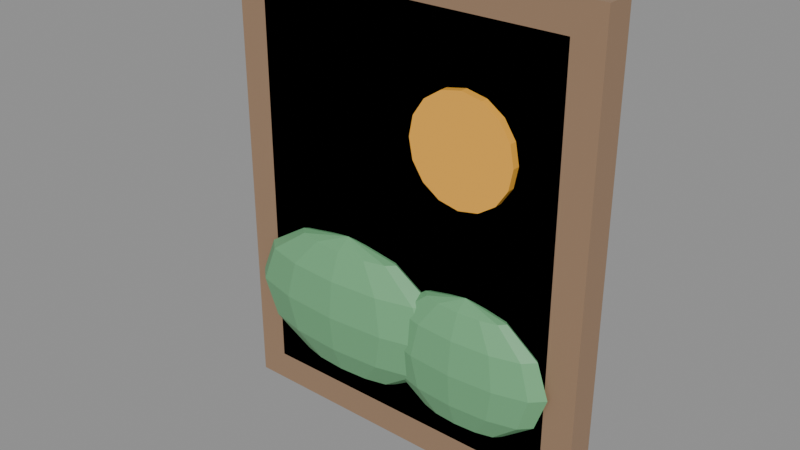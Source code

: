 # Source: ARTE_QuadroCozinha2_v01.blend  (saved by Blender 4.2.66; exported with 4.5.12 LTS)
import bpy
from mathutils import Matrix  # noqa: F401  (used for matrix-valued properties, if any)

bpy.ops.wm.read_factory_settings(use_empty=True)
scene = bpy.context.scene
scene.name = 'Scene'

# ---- materials (node trees are filled in below, after node groups)
mat_polyroom_pbr = bpy.data.materials.new('Polyroom_PBR')

# ---- material node trees
mat_polyroom_pbr.use_nodes = True; mat_polyroom_pbr.node_tree.nodes.clear()
_N = mat_polyroom_pbr.node_tree.nodes; _L = mat_polyroom_pbr.node_tree.links
n0 = _N.new('ShaderNodeBsdfPrincipled'); n0.name = 'Principled BSDF'; n0.location = (10, 300)
n1 = _N.new('ShaderNodeOutputMaterial'); n1.name = 'Material Output'; n1.location = (300, 300)
n2 = _N.new('ShaderNodeVertexColor'); n2.name = 'Color Attribute'; n2.location = (0, 0)
n2.layer_name = 'Color'
_L.new(n0.outputs[0], n1.inputs[0])
_L.new(n2.outputs[0], n0.inputs[0])
n1.is_active_output = True

# ---- meshes
me_arte_quadrocozinha2_moldura_mesh = bpy.data.meshes.new('ARTE_QuadroCozinha2_Moldura_Mesh')
me_arte_quadrocozinha2_moldura_mesh.from_pydata([(-0.25, -0.02, 0.0), (-0.25, -0.02, 0.62), (-0.25, 0.02, 0.0), (-0.25, 0.02, 0.62), (0.25, -0.02, 0.0), (0.25, -0.02, 0.62), (0.25, 0.02, 0.0), (0.25, 0.02, 0.62)], [], [(0, 1, 3, 2), (2, 3, 7, 6), (6, 7, 5, 4), (4, 5, 1, 0), (2, 6, 4, 0), (7, 3, 1, 5)])
_uv = me_arte_quadrocozinha2_moldura_mesh.uv_layers.new(name='UVMap')
_uv.uv.foreach_set('vector', [0.375, 0.0, 0.625, 0.0, 0.625, 0.25, 0.375, 0.25, 0.375, 0.25, 0.625, 0.25, 0.625, 0.5, 0.375, 0.5, 0.375, 0.5, 0.625, 0.5, 0.625, 0.75, 0.375, 0.75, 0.375, 0.75, 0.625, 0.75, 0.625, 1.0, 0.375, 1.0, 0.125, 0.5, 0.375, 0.5, 0.375, 0.75, 0.125, 0.75, 0.625, 0.5, 0.875, 0.5, 0.875, 0.75, 0.625, 0.75])
_ca = me_arte_quadrocozinha2_moldura_mesh.color_attributes.new('Color', 'FLOAT_COLOR', 'POINT')
_ca.data.foreach_set('color', [0.32, 0.2, 0.12, 1.0, 0.32, 0.2, 0.12, 1.0, 0.32, 0.2, 0.12, 1.0, 0.32, 0.2, 0.12, 1.0, 0.32, 0.2, 0.12, 1.0, 0.32, 0.2, 0.12, 1.0, 0.32, 0.2, 0.12, 1.0, 0.32, 0.2, 0.12, 1.0])
me_arte_quadrocozinha2_moldura_mesh.materials.append(mat_polyroom_pbr)
me_arte_quadrocozinha2_moldura_mesh.update()
me_arte_quadrocozinha2_tela_mesh = bpy.data.meshes.new('ARTE_QuadroCozinha2_Tela_Mesh')
me_arte_quadrocozinha2_tela_mesh.from_pydata([(-0.21, -0.02, 0.04), (-0.21, -0.02, 0.58), (-0.21, -0.004, 0.04), (-0.21, -0.004, 0.58), (0.21, -0.02, 0.04), (0.21, -0.02, 0.58), (0.21, -0.004, 0.04), (0.21, -0.004, 0.58)], [], [(0, 1, 3, 2), (2, 3, 7, 6), (6, 7, 5, 4), (4, 5, 1, 0), (2, 6, 4, 0), (7, 3, 1, 5)])
_uv = me_arte_quadrocozinha2_tela_mesh.uv_layers.new(name='UVMap')
_uv.uv.foreach_set('vector', [0.375, 0.0, 0.625, 0.0, 0.625, 0.25, 0.375, 0.25, 0.375, 0.25, 0.625, 0.25, 0.625, 0.5, 0.375, 0.5, 0.375, 0.5, 0.625, 0.5, 0.625, 0.75, 0.375, 0.75, 0.375, 0.75, 0.625, 0.75, 0.625, 1.0, 0.375, 1.0, 0.125, 0.5, 0.375, 0.5, 0.375, 0.75, 0.125, 0.75, 0.625, 0.5, 0.875, 0.5, 0.875, 0.75, 0.625, 0.75])
_ca = me_arte_quadrocozinha2_tela_mesh.color_attributes.new('Color', 'FLOAT_COLOR', 'POINT')
_ca.data.foreach_set('color', [0.45, 0.68, 0.82, 1.0, 0.45, 0.68, 0.82, 1.0, 0.45, 0.68, 0.82, 1.0, 0.45, 0.68, 0.82, 1.0, 0.45, 0.68, 0.82, 1.0, 0.45, 0.68, 0.82, 1.0, 0.45, 0.68, 0.82, 1.0, 0.45, 0.68, 0.82, 1.0])
me_arte_quadrocozinha2_tela_mesh.materials.append(mat_polyroom_pbr)
me_arte_quadrocozinha2_tela_mesh.update()
me_arte_quadrocozinha2_sol_mesh = bpy.data.meshes.new('ARTE_QuadroCozinha2_Sol_Mesh')
me_arte_quadrocozinha2_sol_mesh.from_pydata([(0.09, -0.018, 0.5), (0.09, -0.03, 0.5), (0.1168, -0.018, 0.4947), (0.1168, -0.03, 0.4947), (0.1395, -0.018, 0.4795), (0.1395, -0.03, 0.4795), (0.1547, -0.018, 0.4568), (0.1547, -0.03, 0.4568), (0.16, -0.018, 0.43), (0.16, -0.03, 0.43), (0.1547, -0.018, 0.4032), (0.1547, -0.03, 0.4032), (0.1395, -0.018, 0.3805), (0.1395, -0.03, 0.3805), (0.1168, -0.018, 0.3653), (0.1168, -0.03, 0.3653), (0.09, -0.018, 0.36), (0.09, -0.03, 0.36), (0.06321, -0.018, 0.3653), (0.06321, -0.03, 0.3653), (0.0405, -0.018, 0.3805), (0.0405, -0.03, 0.3805), (0.02533, -0.018, 0.4032), (0.02533, -0.03, 0.4032), (0.02, -0.018, 0.43), (0.02, -0.03, 0.43), (0.02533, -0.018, 0.4568), (0.02533, -0.03, 0.4568), (0.0405, -0.018, 0.4795), (0.0405, -0.03, 0.4795), (0.06321, -0.018, 0.4947), (0.06321, -0.03, 0.4947)], [], [(0, 1, 3, 2), (2, 3, 5, 4), (4, 5, 7, 6), (6, 7, 9, 8), (8, 9, 11, 10), (10, 11, 13, 12), (12, 13, 15, 14), (14, 15, 17, 16), (16, 17, 19, 18), (18, 19, 21, 20), (20, 21, 23, 22), (22, 23, 25, 24), (24, 25, 27, 26), (26, 27, 29, 28), (3, 1, 31, 29, 27, 25, 23, 21, 19, 17, 15, 13, 11, 9, 7, 5), (28, 29, 31, 30), (30, 31, 1, 0), (0, 2, 4, 6, 8, 10, 12, 14, 16, 18, 20, 22, 24, 26, 28, 30)])
_uv = me_arte_quadrocozinha2_sol_mesh.uv_layers.new(name='UVMap')
_uv.uv.foreach_set('vector', [1.0, 0.5, 1.0, 1.0, 0.9375, 1.0, 0.9375, 0.5, 0.9375, 0.5, 0.9375, 1.0, 0.875, 1.0, 0.875, 0.5, 0.875, 0.5, 0.875, 1.0, 0.8125, 1.0, 0.8125, 0.5, 0.8125, 0.5, 0.8125, 1.0, 0.75, 1.0, 0.75, 0.5, 0.75, 0.5, 0.75, 1.0, 0.6875, 1.0, 0.6875, 0.5, 0.6875, 0.5, 0.6875, 1.0, 0.625, 1.0, 0.625, 0.5, 0.625, 0.5, 0.625, 1.0, 0.5625, 1.0, 0.5625, 0.5, 0.5625, 0.5, 0.5625, 1.0, 0.5, 1.0, 0.5, 0.5, 0.5, 0.5, 0.5, 1.0, 0.4375, 1.0, 0.4375, 0.5, 0.4375, 0.5, 0.4375, 1.0, 0.375, 1.0, 0.375, 0.5, 0.375, 0.5, 0.375, 1.0, 0.3125, 1.0, 0.3125, 0.5, 0.3125, 0.5, 0.3125, 1.0, 0.25, 1.0, 0.25, 0.5, 0.25, 0.5, 0.25, 1.0, 0.1875, 1.0, 0.1875, 0.5, 0.1875, 0.5, 0.1875, 1.0, 0.125, 1.0, 0.125, 0.5, 0.3418, 0.4717, 0.25, 0.49, 0.1582, 0.4717, 0.08029, 0.4197, 0.02827, 0.3418, 0.01, 0.25, 0.02827, 0.1582, 0.08029, 0.08029, 0.1582, 0.02827, 0.25, 0.01, 0.3418, 0.02827, 0.4197, 0.08029, 0.4717, 0.1582, 0.49, 0.25, 0.4717, 0.3418, 0.4197, 0.4197, 0.125, 0.5, 0.125, 1.0, 0.0625, 1.0, 0.0625, 0.5, 0.0625, 0.5, 0.0625, 1.0, 0.0, 1.0, 0.0, 0.5, 0.75, 0.49, 0.8418, 0.4717, 0.9197, 0.4197, 0.9717, 0.3418, 0.99, 0.25, 0.9717, 0.1582, 0.9197, 0.08029, 0.8418, 0.02827, 0.75, 0.01, 0.6582, 0.02827, 0.5803, 0.08029, 0.5283, 0.1582, 0.51, 0.25, 0.5283, 0.3418, 0.5803, 0.4197, 0.6582, 0.4717])
_ca = me_arte_quadrocozinha2_sol_mesh.color_attributes.new('Color', 'FLOAT_COLOR', 'POINT')
_ca.data.foreach_set('color', [0.95, 0.45, 0.05, 1.0, 0.95, 0.45, 0.05, 1.0, 0.95, 0.45, 0.05, 1.0, 0.95, 0.45, 0.05, 1.0, 0.95, 0.45, 0.05, 1.0, 0.95, 0.45, 0.05, 1.0, 0.95, 0.45, 0.05, 1.0, 0.95, 0.45, 0.05, 1.0, 0.95, 0.45, 0.05, 1.0, 0.95, 0.45, 0.05, 1.0, 0.95, 0.45, 0.05, 1.0, 0.95, 0.45, 0.05, 1.0, 0.95, 0.45, 0.05, 1.0, 0.95, 0.45, 0.05, 1.0, 0.95, 0.45, 0.05, 1.0, 0.95, 0.45, 0.05, 1.0, 0.95, 0.45, 0.05, 1.0, 0.95, 0.45, 0.05, 1.0, 0.95, 0.45, 0.05, 1.0, 0.95, 0.45, 0.05, 1.0, 0.95, 0.45, 0.05, 1.0, 0.95, 0.45, 0.05, 1.0, 0.95, 0.45, 0.05, 1.0, 0.95, 0.45, 0.05, 1.0, 0.95, 0.45, 0.05, 1.0, 0.95, 0.45, 0.05, 1.0, 0.95, 0.45, 0.05, 1.0, 0.95, 0.45, 0.05, 1.0, 0.95, 0.45, 0.05, 1.0, 0.95, 0.45, 0.05, 1.0, 0.95, 0.45, 0.05, 1.0, 0.95, 0.45, 0.05, 1.0])
me_arte_quadrocozinha2_sol_mesh.materials.append(mat_polyroom_pbr)
me_arte_quadrocozinha2_sol_mesh.update()
me_arte_quadrocozinha2_colina1_mesh = bpy.data.meshes.new('ARTE_QuadroCozinha2_Colina1_Mesh')
me_arte_quadrocozinha2_colina1_mesh.from_pydata([(-0.0415, -0.007329, 0.2557), (-0.01332, 0.004875, 0.2195), (-0.003, 0.009342, 0.17), (-0.01332, 0.004875, 0.1205), (-0.0415, -0.007329, 0.08426), (-0.01332, -0.01437, 0.2557), (0.0355, -0.007329, 0.2195), (0.05337, -0.00475, 0.17), (0.0355, -0.007329, 0.1205), (-0.01332, -0.01437, 0.08426), (-0.003, -0.024, 0.2557), (0.05337, -0.024, 0.2195), (0.074, -0.024, 0.17), (0.05337, -0.024, 0.1205), (-0.003, -0.024, 0.08426), (-0.01332, -0.03362, 0.2557), (0.0355, -0.04067, 0.2195), (0.05337, -0.04325, 0.17), (0.0355, -0.04067, 0.1205), (-0.01332, -0.03362, 0.08426), (-0.0415, -0.04067, 0.2557), (-0.01332, -0.05288, 0.2195), (-0.003, -0.05734, 0.17), (-0.01332, -0.05288, 0.1205), (-0.0415, -0.04067, 0.08426), (-0.08, -0.04325, 0.2557), (-0.08, -0.05734, 0.2195), (-0.08, -0.0625, 0.17), (-0.08, -0.05734, 0.1205), (-0.08, -0.04325, 0.08426), (-0.1185, -0.04067, 0.2557), (-0.1467, -0.05288, 0.2195), (-0.157, -0.05734, 0.17), (-0.1467, -0.05288, 0.1205), (-0.1185, -0.04067, 0.08426), (-0.1467, -0.03362, 0.2557), (-0.1955, -0.04067, 0.2195), (-0.2134, -0.04325, 0.17), (-0.1955, -0.04067, 0.1205), (-0.1467, -0.03362, 0.08426), (-0.08, -0.024, 0.071), (-0.157, -0.024, 0.2557), (-0.2134, -0.024, 0.2195), (-0.234, -0.024, 0.17), (-0.2134, -0.024, 0.1205), (-0.157, -0.024, 0.08426), (-0.1467, -0.01437, 0.2557), (-0.1955, -0.007329, 0.2195), (-0.2134, -0.00475, 0.17), (-0.1955, -0.007329, 0.1205), (-0.1467, -0.01437, 0.08426), (-0.1185, -0.007329, 0.2557), (-0.1467, 0.004875, 0.2195), (-0.157, 0.009342, 0.17), (-0.1467, 0.004875, 0.1205), (-0.1185, -0.007329, 0.08426), (-0.08, -0.024, 0.269), (-0.08, -0.00475, 0.2557), (-0.08, 0.009342, 0.2195), (-0.08, 0.0145, 0.17), (-0.08, 0.009342, 0.1205), (-0.08, -0.00475, 0.08426)], [], [(59, 58, 1, 2), (57, 56, 0), (40, 61, 4), (60, 59, 2, 3), (58, 57, 0, 1), (61, 60, 3, 4), (40, 4, 9), (3, 2, 7, 8), (1, 0, 5, 6), (4, 3, 8, 9), (2, 1, 6, 7), (0, 56, 5), (40, 9, 14), (8, 7, 12, 13), (6, 5, 10, 11), (9, 8, 13, 14), (7, 6, 11, 12), (5, 56, 10), (13, 12, 17, 18), (11, 10, 15, 16), (14, 13, 18, 19), (12, 11, 16, 17), (10, 56, 15), (40, 14, 19), (16, 15, 20, 21), (19, 18, 23, 24), (17, 16, 21, 22), (15, 56, 20), (40, 19, 24), (18, 17, 22, 23), (24, 23, 28, 29), (22, 21, 26, 27), (20, 56, 25), (40, 24, 29), (23, 22, 27, 28), (21, 20, 25, 26), (29, 28, 33, 34), (27, 26, 31, 32), (25, 56, 30), (40, 29, 34), (28, 27, 32, 33), (26, 25, 30, 31), (34, 33, 38, 39), (32, 31, 36, 37), (30, 56, 35), (40, 34, 39), (33, 32, 37, 38), (31, 30, 35, 36), (39, 38, 44, 45), (37, 36, 42, 43), (35, 56, 41), (40, 39, 45), (38, 37, 43, 44), (36, 35, 41, 42), (43, 42, 47, 48), (41, 56, 46), (40, 45, 50), (44, 43, 48, 49), (42, 41, 46, 47), (45, 44, 49, 50), (46, 56, 51), (40, 50, 55), (49, 48, 53, 54), (47, 46, 51, 52), (50, 49, 54, 55), (48, 47, 52, 53), (40, 55, 61), (54, 53, 59, 60), (52, 51, 57, 58), (55, 54, 60, 61), (53, 52, 58, 59), (51, 56, 57)])
_uv = me_arte_quadrocozinha2_colina1_mesh.uv_layers.new(name='UVMap')
_uv.uv.foreach_set('vector', [0.75, 0.5, 0.75, 0.6667, 0.6667, 0.6667, 0.6667, 0.5, 0.75, 0.8333, 0.7083, 1.0, 0.6667, 0.8333, 0.7083, 0.0, 0.75, 0.1667, 0.6667, 0.1667, 0.75, 0.3333, 0.75, 0.5, 0.6667, 0.5, 0.6667, 0.3333, 0.75, 0.6667, 0.75, 0.8333, 0.6667, 0.8333, 0.6667, 0.6667, 0.75, 0.1667, 0.75, 0.3333, 0.6667, 0.3333, 0.6667, 0.1667, 0.625, 0.0, 0.6667, 0.1667, 0.5833, 0.1667, 0.6667, 0.3333, 0.6667, 0.5, 0.5833, 0.5, 0.5833, 0.3333, 0.6667, 0.6667, 0.6667, 0.8333, 0.5833, 0.8333, 0.5833, 0.6667, 0.6667, 0.1667, 0.6667, 0.3333, 0.5833, 0.3333, 0.5833, 0.1667, 0.6667, 0.5, 0.6667, 0.6667, 0.5833, 0.6667, 0.5833, 0.5, 0.6667, 0.8333, 0.625, 1.0, 0.5833, 0.8333, 0.5417, 0.0, 0.5833, 0.1667, 0.5, 0.1667, 0.5833, 0.3333, 0.5833, 0.5, 0.5, 0.5, 0.5, 0.3333, 0.5833, 0.6667, 0.5833, 0.8333, 0.5, 0.8333, 0.5, 0.6667, 0.5833, 0.1667, 0.5833, 0.3333, 0.5, 0.3333, 0.5, 0.1667, 0.5833, 0.5, 0.5833, 0.6667, 0.5, 0.6667, 0.5, 0.5, 0.5833, 0.8333, 0.5417, 1.0, 0.5, 0.8333, 0.5, 0.3333, 0.5, 0.5, 0.4167, 0.5, 0.4167, 0.3333, 0.5, 0.6667, 0.5, 0.8333, 0.4167, 0.8333, 0.4167, 0.6667, 0.5, 0.1667, 0.5, 0.3333, 0.4167, 0.3333, 0.4167, 0.1667, 0.5, 0.5, 0.5, 0.6667, 0.4167, 0.6667, 0.4167, 0.5, 0.5, 0.8333, 0.4583, 1.0, 0.4167, 0.8333, 0.4583, 0.0, 0.5, 0.1667, 0.4167, 0.1667, 0.4167, 0.6667, 0.4167, 0.8333, 0.3333, 0.8333, 0.3333, 0.6667, 0.4167, 0.1667, 0.4167, 0.3333, 0.3333, 0.3333, 0.3333, 0.1667, 0.4167, 0.5, 0.4167, 0.6667, 0.3333, 0.6667, 0.3333, 0.5, 0.4167, 0.8333, 0.375, 1.0, 0.3333, 0.8333, 0.375, 0.0, 0.4167, 0.1667, 0.3333, 0.1667, 0.4167, 0.3333, 0.4167, 0.5, 0.3333, 0.5, 0.3333, 0.3333, 0.3333, 0.1667, 0.3333, 0.3333, 0.25, 0.3333, 0.25, 0.1667, 0.3333, 0.5, 0.3333, 0.6667, 0.25, 0.6667, 0.25, 0.5, 0.3333, 0.8333, 0.2917, 1.0, 0.25, 0.8333, 0.2917, 0.0, 0.3333, 0.1667, 0.25, 0.1667, 0.3333, 0.3333, 0.3333, 0.5, 0.25, 0.5, 0.25, 0.3333, 0.3333, 0.6667, 0.3333, 0.8333, 0.25, 0.8333, 0.25, 0.6667, 0.25, 0.1667, 0.25, 0.3333, 0.1667, 0.3333, 0.1667, 0.1667, 0.25, 0.5, 0.25, 0.6667, 0.1667, 0.6667, 0.1667, 0.5, 0.25, 0.8333, 0.2083, 1.0, 0.1667, 0.8333, 0.2083, 0.0, 0.25, 0.1667, 0.1667, 0.1667, 0.25, 0.3333, 0.25, 0.5, 0.1667, 0.5, 0.1667, 0.3333, 0.25, 0.6667, 0.25, 0.8333, 0.1667, 0.8333, 0.1667, 0.6667, 0.1667, 0.1667, 0.1667, 0.3333, 0.08333, 0.3333, 0.08333, 0.1667, 0.1667, 0.5, 0.1667, 0.6667, 0.08333, 0.6667, 0.08333, 0.5, 0.1667, 0.8333, 0.125, 1.0, 0.08333, 0.8333, 0.125, 0.0, 0.1667, 0.1667, 0.08333, 0.1667, 0.1667, 0.3333, 0.1667, 0.5, 0.08333, 0.5, 0.08333, 0.3333, 0.1667, 0.6667, 0.1667, 0.8333, 0.08333, 0.8333, 0.08333, 0.6667, 0.08333, 0.1667, 0.08333, 0.3333, 0.0, 0.3333, 0.0, 0.1667, 0.08333, 0.5, 0.08333, 0.6667, 0.0, 0.6667, 0.0, 0.5, 0.08333, 0.8333, 0.04167, 1.0, 0.0, 0.8333, 0.04167, 0.0, 0.08333, 0.1667, 0.0, 0.1667, 0.08333, 0.3333, 0.08333, 0.5, 0.0, 0.5, 0.0, 0.3333, 0.08333, 0.6667, 0.08333, 0.8333, 0.0, 0.8333, 0.0, 0.6667, 1.0, 0.5, 1.0, 0.6667, 0.9167, 0.6667, 0.9167, 0.5, 1.0, 0.8333, 0.9583, 1.0, 0.9167, 0.8333, 0.9583, 0.0, 1.0, 0.1667, 0.9167, 0.1667, 1.0, 0.3333, 1.0, 0.5, 0.9167, 0.5, 0.9167, 0.3333, 1.0, 0.6667, 1.0, 0.8333, 0.9167, 0.8333, 0.9167, 0.6667, 1.0, 0.1667, 1.0, 0.3333, 0.9167, 0.3333, 0.9167, 0.1667, 0.9167, 0.8333, 0.875, 1.0, 0.8333, 0.8333, 0.875, 0.0, 0.9167, 0.1667, 0.8333, 0.1667, 0.9167, 0.3333, 0.9167, 0.5, 0.8333, 0.5, 0.8333, 0.3333, 0.9167, 0.6667, 0.9167, 0.8333, 0.8333, 0.8333, 0.8333, 0.6667, 0.9167, 0.1667, 0.9167, 0.3333, 0.8333, 0.3333, 0.8333, 0.1667, 0.9167, 0.5, 0.9167, 0.6667, 0.8333, 0.6667, 0.8333, 0.5, 0.7917, 0.0, 0.8333, 0.1667, 0.75, 0.1667, 0.8333, 0.3333, 0.8333, 0.5, 0.75, 0.5, 0.75, 0.3333, 0.8333, 0.6667, 0.8333, 0.8333, 0.75, 0.8333, 0.75, 0.6667, 0.8333, 0.1667, 0.8333, 0.3333, 0.75, 0.3333, 0.75, 0.1667, 0.8333, 0.5, 0.8333, 0.6667, 0.75, 0.6667, 0.75, 0.5, 0.8333, 0.8333, 0.7917, 1.0, 0.75, 0.8333])
_ca = me_arte_quadrocozinha2_colina1_mesh.color_attributes.new('Color', 'FLOAT_COLOR', 'POINT')
_ca.data.foreach_set('color', [0.16, 0.42, 0.2, 1.0, 0.16, 0.42, 0.2, 1.0, 0.16, 0.42, 0.2, 1.0, 0.16, 0.42, 0.2, 1.0, 0.16, 0.42, 0.2, 1.0, 0.16, 0.42, 0.2, 1.0, 0.16, 0.42, 0.2, 1.0, 0.16, 0.42, 0.2, 1.0, 0.16, 0.42, 0.2, 1.0, 0.16, 0.42, 0.2, 1.0, 0.16, 0.42, 0.2, 1.0, 0.16, 0.42, 0.2, 1.0, 0.16, 0.42, 0.2, 1.0, 0.16, 0.42, 0.2, 1.0, 0.16, 0.42, 0.2, 1.0, 0.16, 0.42, 0.2, 1.0, 0.16, 0.42, 0.2, 1.0, 0.16, 0.42, 0.2, 1.0, 0.16, 0.42, 0.2, 1.0, 0.16, 0.42, 0.2, 1.0, 0.16, 0.42, 0.2, 1.0, 0.16, 0.42, 0.2, 1.0, 0.16, 0.42, 0.2, 1.0, 0.16, 0.42, 0.2, 1.0, 0.16, 0.42, 0.2, 1.0, 0.16, 0.42, 0.2, 1.0, 0.16, 0.42, 0.2, 1.0, 0.16, 0.42, 0.2, 1.0, 0.16, 0.42, 0.2, 1.0, 0.16, 0.42, 0.2, 1.0, 0.16, 0.42, 0.2, 1.0, 0.16, 0.42, 0.2, 1.0, 0.16, 0.42, 0.2, 1.0, 0.16, 0.42, 0.2, 1.0, 0.16, 0.42, 0.2, 1.0, 0.16, 0.42, 0.2, 1.0, 0.16, 0.42, 0.2, 1.0, 0.16, 0.42, 0.2, 1.0, 0.16, 0.42, 0.2, 1.0, 0.16, 0.42, 0.2, 1.0, 0.16, 0.42, 0.2, 1.0, 0.16, 0.42, 0.2, 1.0, 0.16, 0.42, 0.2, 1.0, 0.16, 0.42, 0.2, 1.0, 0.16, 0.42, 0.2, 1.0, 0.16, 0.42, 0.2, 1.0, 0.16, 0.42, 0.2, 1.0, 0.16, 0.42, 0.2, 1.0, 0.16, 0.42, 0.2, 1.0, 0.16, 0.42, 0.2, 1.0, 0.16, 0.42, 0.2, 1.0, 0.16, 0.42, 0.2, 1.0, 0.16, 0.42, 0.2, 1.0, 0.16, 0.42, 0.2, 1.0, 0.16, 0.42, 0.2, 1.0, 0.16, 0.42, 0.2, 1.0, 0.16, 0.42, 0.2, 1.0, 0.16, 0.42, 0.2, 1.0, 0.16, 0.42, 0.2, 1.0, 0.16, 0.42, 0.2, 1.0, 0.16, 0.42, 0.2, 1.0, 0.16, 0.42, 0.2, 1.0])
me_arte_quadrocozinha2_colina1_mesh.materials.append(mat_polyroom_pbr)
me_arte_quadrocozinha2_colina1_mesh.update()
me_arte_quadrocozinha2_colina2_mesh = bpy.data.meshes.new('ARTE_QuadroCozinha2_Colina2_Mesh')
me_arte_quadrocozinha2_colina2_mesh.from_pydata([(0.1, 0.00328, 0.205), (0.1, 0.00328, 0.115), (0.1293, -0.01036, 0.2379), (0.1507, -0.000375, 0.205), (0.1585, 0.00328, 0.16), (0.1507, -0.000375, 0.115), (0.1293, -0.01036, 0.08206), (0.1507, -0.01613, 0.2379), (0.1878, -0.01036, 0.205), (0.2013, -0.00825, 0.16), (0.1878, -0.01036, 0.115), (0.1507, -0.01613, 0.08206), (0.1585, -0.024, 0.2379), (0.2013, -0.024, 0.205), (0.217, -0.024, 0.16), (0.2013, -0.024, 0.115), (0.1585, -0.024, 0.08206), (0.1507, -0.03187, 0.2379), (0.1877, -0.03764, 0.205), (0.2013, -0.03975, 0.16), (0.1877, -0.03764, 0.115), (0.1507, -0.03187, 0.08206), (0.1293, -0.03764, 0.2379), (0.1507, -0.04762, 0.205), (0.1585, -0.05128, 0.16), (0.1507, -0.04762, 0.115), (0.1293, -0.03764, 0.08206), (0.1, -0.03975, 0.2379), (0.1, -0.05128, 0.205), (0.1, -0.0555, 0.16), (0.1, -0.05128, 0.115), (0.1, -0.03975, 0.08206), (0.1, -0.024, 0.25), (0.07075, -0.03764, 0.2379), (0.04934, -0.04762, 0.205), (0.0415, -0.05128, 0.16), (0.04934, -0.04762, 0.115), (0.07075, -0.03764, 0.08206), (0.1, -0.024, 0.07), (0.04934, -0.03187, 0.2379), (0.01225, -0.03764, 0.205), (-0.001325, -0.03975, 0.16), (0.01225, -0.03764, 0.115), (0.04934, -0.03187, 0.08206), (0.0415, -0.024, 0.2379), (-0.001325, -0.024, 0.205), (-0.017, -0.024, 0.16), (-0.001325, -0.024, 0.115), (0.0415, -0.024, 0.08206), (0.04934, -0.01613, 0.2379), (0.01225, -0.01036, 0.205), (-0.001325, -0.00825, 0.16), (0.01225, -0.01036, 0.115), (0.04934, -0.01613, 0.08206), (0.07075, -0.01036, 0.2379), (0.04934, -0.000375, 0.205), (0.0415, 0.00328, 0.16), (0.04934, -0.000375, 0.115), (0.07075, -0.01036, 0.08206), (0.1, -0.00825, 0.2379), (0.1, 0.0075, 0.16), (0.1, -0.00825, 0.08206)], [], [(61, 1, 5, 6), (60, 0, 3, 4), (59, 32, 2), (38, 61, 6), (1, 60, 4, 5), (0, 59, 2, 3), (2, 32, 7), (38, 6, 11), (5, 4, 9, 10), (3, 2, 7, 8), (6, 5, 10, 11), (4, 3, 8, 9), (38, 11, 16), (10, 9, 14, 15), (8, 7, 12, 13), (11, 10, 15, 16), (9, 8, 13, 14), (7, 32, 12), (38, 16, 21), (15, 14, 19, 20), (13, 12, 17, 18), (16, 15, 20, 21), (14, 13, 18, 19), (12, 32, 17), (38, 21, 26), (20, 19, 24, 25), (18, 17, 22, 23), (21, 20, 25, 26), (19, 18, 23, 24), (17, 32, 22), (25, 24, 29, 30), (23, 22, 27, 28), (26, 25, 30, 31), (24, 23, 28, 29), (22, 32, 27), (38, 26, 31), (28, 27, 33, 34), (31, 30, 36, 37), (29, 28, 34, 35), (27, 32, 33), (38, 31, 37), (30, 29, 35, 36), (37, 36, 42, 43), (35, 34, 40, 41), (33, 32, 39), (38, 37, 43), (36, 35, 41, 42), (34, 33, 39, 40), (43, 42, 47, 48), (41, 40, 45, 46), (39, 32, 44), (38, 43, 48), (42, 41, 46, 47), (40, 39, 44, 45), (48, 47, 52, 53), (46, 45, 50, 51), (44, 32, 49), (38, 48, 53), (47, 46, 51, 52), (45, 44, 49, 50), (53, 52, 57, 58), (51, 50, 55, 56), (49, 32, 54), (38, 53, 58), (52, 51, 56, 57), (50, 49, 54, 55), (56, 55, 0, 60), (54, 32, 59), (38, 58, 61), (57, 56, 60, 1), (55, 54, 59, 0), (58, 57, 1, 61)])
_uv = me_arte_quadrocozinha2_colina2_mesh.uv_layers.new(name='UVMap')
_uv.uv.foreach_set('vector', [0.75, 0.1667, 0.75, 0.3333, 0.6667, 0.3333, 0.6667, 0.1667, 0.75, 0.5, 0.75, 0.6667, 0.6667, 0.6667, 0.6667, 0.5, 0.75, 0.8333, 0.7083, 1.0, 0.6667, 0.8333, 0.7083, 0.0, 0.75, 0.1667, 0.6667, 0.1667, 0.75, 0.3333, 0.75, 0.5, 0.6667, 0.5, 0.6667, 0.3333, 0.75, 0.6667, 0.75, 0.8333, 0.6667, 0.8333, 0.6667, 0.6667, 0.6667, 0.8333, 0.625, 1.0, 0.5833, 0.8333, 0.625, 0.0, 0.6667, 0.1667, 0.5833, 0.1667, 0.6667, 0.3333, 0.6667, 0.5, 0.5833, 0.5, 0.5833, 0.3333, 0.6667, 0.6667, 0.6667, 0.8333, 0.5833, 0.8333, 0.5833, 0.6667, 0.6667, 0.1667, 0.6667, 0.3333, 0.5833, 0.3333, 0.5833, 0.1667, 0.6667, 0.5, 0.6667, 0.6667, 0.5833, 0.6667, 0.5833, 0.5, 0.5417, 0.0, 0.5833, 0.1667, 0.5, 0.1667, 0.5833, 0.3333, 0.5833, 0.5, 0.5, 0.5, 0.5, 0.3333, 0.5833, 0.6667, 0.5833, 0.8333, 0.5, 0.8333, 0.5, 0.6667, 0.5833, 0.1667, 0.5833, 0.3333, 0.5, 0.3333, 0.5, 0.1667, 0.5833, 0.5, 0.5833, 0.6667, 0.5, 0.6667, 0.5, 0.5, 0.5833, 0.8333, 0.5417, 1.0, 0.5, 0.8333, 0.4583, 0.0, 0.5, 0.1667, 0.4167, 0.1667, 0.5, 0.3333, 0.5, 0.5, 0.4167, 0.5, 0.4167, 0.3333, 0.5, 0.6667, 0.5, 0.8333, 0.4167, 0.8333, 0.4167, 0.6667, 0.5, 0.1667, 0.5, 0.3333, 0.4167, 0.3333, 0.4167, 0.1667, 0.5, 0.5, 0.5, 0.6667, 0.4167, 0.6667, 0.4167, 0.5, 0.5, 0.8333, 0.4583, 1.0, 0.4167, 0.8333, 0.375, 0.0, 0.4167, 0.1667, 0.3333, 0.1667, 0.4167, 0.3333, 0.4167, 0.5, 0.3333, 0.5, 0.3333, 0.3333, 0.4167, 0.6667, 0.4167, 0.8333, 0.3333, 0.8333, 0.3333, 0.6667, 0.4167, 0.1667, 0.4167, 0.3333, 0.3333, 0.3333, 0.3333, 0.1667, 0.4167, 0.5, 0.4167, 0.6667, 0.3333, 0.6667, 0.3333, 0.5, 0.4167, 0.8333, 0.375, 1.0, 0.3333, 0.8333, 0.3333, 0.3333, 0.3333, 0.5, 0.25, 0.5, 0.25, 0.3333, 0.3333, 0.6667, 0.3333, 0.8333, 0.25, 0.8333, 0.25, 0.6667, 0.3333, 0.1667, 0.3333, 0.3333, 0.25, 0.3333, 0.25, 0.1667, 0.3333, 0.5, 0.3333, 0.6667, 0.25, 0.6667, 0.25, 0.5, 0.3333, 0.8333, 0.2917, 1.0, 0.25, 0.8333, 0.2917, 0.0, 0.3333, 0.1667, 0.25, 0.1667, 0.25, 0.6667, 0.25, 0.8333, 0.1667, 0.8333, 0.1667, 0.6667, 0.25, 0.1667, 0.25, 0.3333, 0.1667, 0.3333, 0.1667, 0.1667, 0.25, 0.5, 0.25, 0.6667, 0.1667, 0.6667, 0.1667, 0.5, 0.25, 0.8333, 0.2083, 1.0, 0.1667, 0.8333, 0.2083, 0.0, 0.25, 0.1667, 0.1667, 0.1667, 0.25, 0.3333, 0.25, 0.5, 0.1667, 0.5, 0.1667, 0.3333, 0.1667, 0.1667, 0.1667, 0.3333, 0.08333, 0.3333, 0.08333, 0.1667, 0.1667, 0.5, 0.1667, 0.6667, 0.08333, 0.6667, 0.08333, 0.5, 0.1667, 0.8333, 0.125, 1.0, 0.08333, 0.8333, 0.125, 0.0, 0.1667, 0.1667, 0.08333, 0.1667, 0.1667, 0.3333, 0.1667, 0.5, 0.08333, 0.5, 0.08333, 0.3333, 0.1667, 0.6667, 0.1667, 0.8333, 0.08333, 0.8333, 0.08333, 0.6667, 0.08333, 0.1667, 0.08333, 0.3333, 0.0, 0.3333, 0.0, 0.1667, 0.08333, 0.5, 0.08333, 0.6667, 0.0, 0.6667, 0.0, 0.5, 0.08333, 0.8333, 0.04167, 1.0, 0.0, 0.8333, 0.04167, 0.0, 0.08333, 0.1667, 0.0, 0.1667, 0.08333, 0.3333, 0.08333, 0.5, 0.0, 0.5, 0.0, 0.3333, 0.08333, 0.6667, 0.08333, 0.8333, 0.0, 0.8333, 0.0, 0.6667, 1.0, 0.1667, 1.0, 0.3333, 0.9167, 0.3333, 0.9167, 0.1667, 1.0, 0.5, 1.0, 0.6667, 0.9167, 0.6667, 0.9167, 0.5, 1.0, 0.8333, 0.9583, 1.0, 0.9167, 0.8333, 0.9583, 0.0, 1.0, 0.1667, 0.9167, 0.1667, 1.0, 0.3333, 1.0, 0.5, 0.9167, 0.5, 0.9167, 0.3333, 1.0, 0.6667, 1.0, 0.8333, 0.9167, 0.8333, 0.9167, 0.6667, 0.9167, 0.1667, 0.9167, 0.3333, 0.8333, 0.3333, 0.8333, 0.1667, 0.9167, 0.5, 0.9167, 0.6667, 0.8333, 0.6667, 0.8333, 0.5, 0.9167, 0.8333, 0.875, 1.0, 0.8333, 0.8333, 0.875, 0.0, 0.9167, 0.1667, 0.8333, 0.1667, 0.9167, 0.3333, 0.9167, 0.5, 0.8333, 0.5, 0.8333, 0.3333, 0.9167, 0.6667, 0.9167, 0.8333, 0.8333, 0.8333, 0.8333, 0.6667, 0.8333, 0.5, 0.8333, 0.6667, 0.75, 0.6667, 0.75, 0.5, 0.8333, 0.8333, 0.7917, 1.0, 0.75, 0.8333, 0.7917, 0.0, 0.8333, 0.1667, 0.75, 0.1667, 0.8333, 0.3333, 0.8333, 0.5, 0.75, 0.5, 0.75, 0.3333, 0.8333, 0.6667, 0.8333, 0.8333, 0.75, 0.8333, 0.75, 0.6667, 0.8333, 0.1667, 0.8333, 0.3333, 0.75, 0.3333, 0.75, 0.1667])
_ca = me_arte_quadrocozinha2_colina2_mesh.color_attributes.new('Color', 'FLOAT_COLOR', 'POINT')
_ca.data.foreach_set('color', [0.16, 0.42, 0.2, 1.0, 0.16, 0.42, 0.2, 1.0, 0.16, 0.42, 0.2, 1.0, 0.16, 0.42, 0.2, 1.0, 0.16, 0.42, 0.2, 1.0, 0.16, 0.42, 0.2, 1.0, 0.16, 0.42, 0.2, 1.0, 0.16, 0.42, 0.2, 1.0, 0.16, 0.42, 0.2, 1.0, 0.16, 0.42, 0.2, 1.0, 0.16, 0.42, 0.2, 1.0, 0.16, 0.42, 0.2, 1.0, 0.16, 0.42, 0.2, 1.0, 0.16, 0.42, 0.2, 1.0, 0.16, 0.42, 0.2, 1.0, 0.16, 0.42, 0.2, 1.0, 0.16, 0.42, 0.2, 1.0, 0.16, 0.42, 0.2, 1.0, 0.16, 0.42, 0.2, 1.0, 0.16, 0.42, 0.2, 1.0, 0.16, 0.42, 0.2, 1.0, 0.16, 0.42, 0.2, 1.0, 0.16, 0.42, 0.2, 1.0, 0.16, 0.42, 0.2, 1.0, 0.16, 0.42, 0.2, 1.0, 0.16, 0.42, 0.2, 1.0, 0.16, 0.42, 0.2, 1.0, 0.16, 0.42, 0.2, 1.0, 0.16, 0.42, 0.2, 1.0, 0.16, 0.42, 0.2, 1.0, 0.16, 0.42, 0.2, 1.0, 0.16, 0.42, 0.2, 1.0, 0.16, 0.42, 0.2, 1.0, 0.16, 0.42, 0.2, 1.0, 0.16, 0.42, 0.2, 1.0, 0.16, 0.42, 0.2, 1.0, 0.16, 0.42, 0.2, 1.0, 0.16, 0.42, 0.2, 1.0, 0.16, 0.42, 0.2, 1.0, 0.16, 0.42, 0.2, 1.0, 0.16, 0.42, 0.2, 1.0, 0.16, 0.42, 0.2, 1.0, 0.16, 0.42, 0.2, 1.0, 0.16, 0.42, 0.2, 1.0, 0.16, 0.42, 0.2, 1.0, 0.16, 0.42, 0.2, 1.0, 0.16, 0.42, 0.2, 1.0, 0.16, 0.42, 0.2, 1.0, 0.16, 0.42, 0.2, 1.0, 0.16, 0.42, 0.2, 1.0, 0.16, 0.42, 0.2, 1.0, 0.16, 0.42, 0.2, 1.0, 0.16, 0.42, 0.2, 1.0, 0.16, 0.42, 0.2, 1.0, 0.16, 0.42, 0.2, 1.0, 0.16, 0.42, 0.2, 1.0, 0.16, 0.42, 0.2, 1.0, 0.16, 0.42, 0.2, 1.0, 0.16, 0.42, 0.2, 1.0, 0.16, 0.42, 0.2, 1.0, 0.16, 0.42, 0.2, 1.0, 0.16, 0.42, 0.2, 1.0])
me_arte_quadrocozinha2_colina2_mesh.materials.append(mat_polyroom_pbr)
me_arte_quadrocozinha2_colina2_mesh.update()

# ---- objects
ob_arte_quadrocozinha2_moldura = bpy.data.objects.new('ARTE_QuadroCozinha2_Moldura', me_arte_quadrocozinha2_moldura_mesh)
ob_arte_quadrocozinha2_tela = bpy.data.objects.new('ARTE_QuadroCozinha2_Tela', me_arte_quadrocozinha2_tela_mesh)
ob_arte_quadrocozinha2_sol = bpy.data.objects.new('ARTE_QuadroCozinha2_Sol', me_arte_quadrocozinha2_sol_mesh)
ob_arte_quadrocozinha2_colina1 = bpy.data.objects.new('ARTE_QuadroCozinha2_Colina1', me_arte_quadrocozinha2_colina1_mesh)
ob_arte_quadrocozinha2_colina2 = bpy.data.objects.new('ARTE_QuadroCozinha2_Colina2', me_arte_quadrocozinha2_colina2_mesh)

# ---- transforms, parenting, visibility, modifiers, constraints
ob_arte_quadrocozinha2_moldura.location = (0.0, 0.0, 0.0)
ob_arte_quadrocozinha2_tela.location = (0.0, 0.0, 0.0)
ob_arte_quadrocozinha2_sol.location = (0.0, 0.0, 0.0)
ob_arte_quadrocozinha2_colina1.location = (0.0, 0.0, 0.0)
ob_arte_quadrocozinha2_colina2.location = (0.0, 0.0, 0.0)

# ---- collection membership
scene.collection.objects.link(ob_arte_quadrocozinha2_moldura)
scene.collection.objects.link(ob_arte_quadrocozinha2_tela)
scene.collection.objects.link(ob_arte_quadrocozinha2_sol)
scene.collection.objects.link(ob_arte_quadrocozinha2_colina1)
scene.collection.objects.link(ob_arte_quadrocozinha2_colina2)

# ---- scene / render settings (as saved in the file)
scene.frame_start = 1; scene.frame_end = 250; scene.frame_set(1)
scene.render.engine = 'BLENDER_EEVEE_NEXT'
bpy.context.view_layer.update()

# ---- added for rendering (the .blend has no active camera and no usable light): camera, sun + grey world if the file has none
cam_auto = bpy.data.cameras.new('AutoCamera')
cam_auto.lens = 50.0
cam_auto.sensor_width = 36.0
cam_auto.clip_end = 1000.0
ob_auto_camera = bpy.data.objects.new('AutoCamera', cam_auto)
scene.collection.objects.link(ob_auto_camera)
ob_auto_camera.location = (0.740877, -0.910302, 0.902702)
ob_auto_camera.rotation_euler = (1.09748, -7.21219e-08, 0.694738)
scene.camera = ob_auto_camera
light_auto_sun = bpy.data.lights.new('AutoSun', 'SUN')
light_auto_sun.energy = 3.0
light_auto_sun.angle = 0.0523599
ob_auto_sun = bpy.data.objects.new('AutoSun', light_auto_sun)
scene.collection.objects.link(ob_auto_sun)
ob_auto_sun.rotation_euler = (0.872665, 0.174533, 0.523599)
if scene.world is None:
    world_auto = bpy.data.worlds.new('AutoWorld')
    world_auto.color = (0.3, 0.3, 0.3)
    scene.world = world_auto
bpy.context.view_layer.update()
